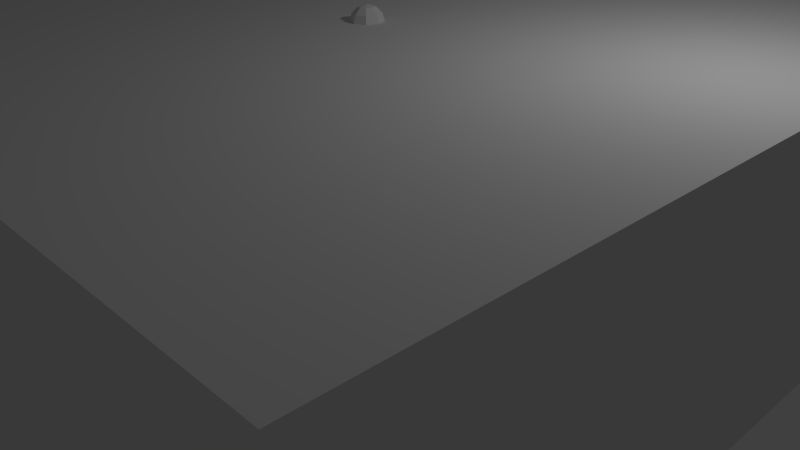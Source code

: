 # Source: Room.blend  (saved by Blender 2.76.0; exported with 4.5.12 LTS)
import bpy
from mathutils import Matrix  # noqa: F401  (used for matrix-valued properties, if any)

bpy.ops.wm.read_factory_settings(use_empty=True)
scene = bpy.context.scene
scene.name = 'Scene'

# ---- collections
col_collection_1 = bpy.data.collections.new('Collection 1'); scene.collection.children.link(col_collection_1)

# ---- world
world_world = bpy.data.worlds.new('World'); scene.world = world_world
world_world.color = (0.05088, 0.05088, 0.05088)
world_world.use_sun_shadow = False
world_world.sun_shadow_jitter_overblur = 0.0
world_world.cycles.sampling_method = 'MANUAL'
world_world.cycles.sample_map_resolution = 256

# ---- cameras
cam_camera = bpy.data.cameras.new('Camera')
cam_camera.clip_end = 100.0
cam_camera.lens = 35.0
cam_camera.sensor_width = 32.0
cam_camera.sensor_height = 18.0
cam_camera.ortho_scale = 7.314
cam_camera.dof.focus_distance = 0.0
cam_camera.dof.aperture_fstop = 128.0

# ---- lights
light_lamp = bpy.data.lights.new('Lamp', 'POINT')
light_lamp.transmission_factor = 0.0
light_lamp.cutoff_distance = 30.0
light_lamp.energy = 100.0
light_lamp.shadow_buffer_clip_start = 1.001
light_lamp.shadow_soft_size = 0.1
light_lamp.shadow_maximum_resolution = 0.006
light_lamp.use_absolute_resolution = True
light_lamp.cycles.use_multiple_importance_sampling = False

# ---- meshes
me_monkeymesh = bpy.data.meshes.new('MonkeyMesh')
me_monkeymesh.from_pydata([(0.1785, -0.5057, 0.1072), (-0.1785, -0.5057, 0.1072), (0.204, -0.4739, 0.07855), (-0.204, -0.4739, 0.07855), (0.2231, -0.4292, 0.06261), (-0.2231, -0.4292, 0.06261), (0.1434, -0.4452, 0.03074), (-0.1434, -0.4452, 0.03074), (0.1434, -0.4866, 0.05305), (-0.1434, -0.4866, 0.05305), (0.1434, -0.5121, 0.09449), (-0.1434, -0.5121, 0.09449), (0.1116, -0.5185, 0.1072), (-0.1116, -0.5185, 0.1072), (0.08288, -0.4962, 0.07855), (-0.08288, -0.4962, 0.07855), (0.06375, -0.4579, 0.06261), (-0.06375, -0.4579, 0.06261), (0.03188, -0.4611, 0.1391), (-0.03188, -0.4611, 0.1391), (0.05737, -0.4962, 0.1391), (-0.05737, -0.4962, 0.1391), (0.09881, -0.5185, 0.1391), (-0.09881, -0.5185, 0.1391), (0.1116, -0.5185, 0.1742), (-0.1116, -0.5185, 0.1742), (0.08288, -0.4962, 0.1997), (-0.08288, -0.4962, 0.1997), (0.06375, -0.4579, 0.2188), (-0.06375, -0.4579, 0.2188), (0.1434, -0.4452, 0.2507), (-0.1434, -0.4452, 0.2507), (0.1434, -0.4866, 0.2252), (-0.1434, -0.4866, 0.2252), (0.1434, -0.5121, 0.1869), (-0.1434, -0.5121, 0.1869), (0.1785, -0.5057, 0.1742), (-0.1785, -0.5057, 0.1742), (0.204, -0.4739, 0.1997), (-0.204, -0.4739, 0.1997), (0.2231, -0.4292, 0.2188), (-0.2231, -0.4292, 0.2188), (0.255, -0.4229, 0.1391), (-0.255, -0.4229, 0.1391), (0.2295, -0.4675, 0.1391), (-0.2295, -0.4675, 0.1391), (0.1913, -0.5025, 0.1391), (-0.1913, -0.5025, 0.1391), (0.1944, -0.5089, 0.1391), (-0.1944, -0.5089, 0.1391), (0.1817, -0.5121, 0.1774), (-0.1817, -0.5121, 0.1774), (0.1434, -0.5217, 0.1933), (-0.1434, -0.5217, 0.1933), (0.1084, -0.528, 0.1774), (-0.1084, -0.528, 0.1774), (0.09244, -0.528, 0.1391), (-0.09244, -0.528, 0.1391), (0.1084, -0.528, 0.1041), (-0.1084, -0.528, 0.1041), (0.1434, -0.5312, 0.1391), (-0.1434, -0.5312, 0.1391), (0.1434, -0.5217, 0.08811), (-0.1434, -0.5217, 0.08811), (0.1817, -0.5121, 0.1041), (-0.1817, -0.5121, 0.1041), (0.0, -0.4962, 0.2156), (0.0, -0.528, 0.1837), (0.0, -0.493, -0.237), (0.0, -0.5121, -0.09039), (0.0, -0.5185, -0.0362), (0.0, -0.4866, -0.2753), (0.0, -0.4388, 0.2061), (0.0, -0.426, 0.273), (0.0, 0.02977, 0.4069), (0.0, 0.1541, 0.2698), (0.0, 0.1445, 0.06899), (0.0, -0.04992, -0.1159), (0.08288, -0.4229, -0.0362), (-0.08288, -0.4229, -0.0362), (0.1275, -0.426, -0.1382), (-0.1275, -0.426, -0.1382), (0.1434, -0.426, -0.2434), (-0.1434, -0.426, -0.2434), (0.1498, -0.4101, -0.3231), (-0.1498, -0.4101, -0.3231), (0.1339, -0.4069, -0.3454), (-0.1339, -0.4069, -0.3454), (0.07331, -0.4197, -0.3549), (-0.07331, -0.4197, -0.3549), (0.0, -0.4292, -0.3613), (0.1785, -0.4101, -0.01707), (-0.1785, -0.4101, -0.01707), (0.2582, -0.4133, 0.02436), (-0.2582, -0.4133, 0.02436), (0.3379, -0.375, 0.1009), (-0.3379, -0.375, 0.1009), (0.3506, -0.4356, 0.2156), (-0.3506, -0.4356, 0.2156), (0.2901, -0.4484, 0.2379), (-0.2901, -0.4484, 0.2379), (0.2008, -0.4739, 0.2857), (-0.2008, -0.4739, 0.2857), (0.1307, -0.493, 0.3495), (-0.1307, -0.493, 0.3495), (0.06375, -0.5025, 0.3336), (-0.06375, -0.5025, 0.3336), (0.0255, -0.4994, 0.2411), (-0.0255, -0.4994, 0.2411), (0.06694, -0.5089, 0.2092), (-0.06694, -0.5089, 0.2092), (0.051, -0.5057, 0.1646), (-0.051, -0.5057, 0.1646), (0.08288, -0.4962, 0.07855), (-0.08288, -0.4962, 0.07855), (0.153, -0.4802, 0.04668), (-0.153, -0.4802, 0.04668), (0.2008, -0.4675, 0.0658), (-0.2008, -0.4675, 0.0658), (0.255, -0.4579, 0.1168), (-0.255, -0.4579, 0.1168), (0.2614, -0.4579, 0.1614), (-0.2614, -0.4579, 0.1614), (0.2454, -0.4643, 0.1933), (-0.2454, -0.4643, 0.1933), (0.1753, -0.4866, 0.2188), (-0.1753, -0.4866, 0.2188), (0.102, -0.5025, 0.2316), (-0.102, -0.5025, 0.2316), (0.0, -0.493, -0.2721), (0.04462, -0.493, -0.2529), (-0.04462, -0.493, -0.2529), (0.04781, -0.4834, -0.3008), (-0.04781, -0.4834, -0.3008), (0.0255, -0.477, -0.3199), (-0.0255, -0.477, -0.3199), (0.0, -0.4739, -0.3231), (0.0, -0.4994, -0.03939), (0.0, -0.4962, -0.01707), (0.04144, -0.4962, -0.02026), (-0.04144, -0.4962, -0.02026), (0.051, -0.4994, -0.05214), (-0.051, -0.4994, -0.05214), (0.03506, -0.4962, -0.07764), (-0.03506, -0.4962, -0.07764), (0.1626, -0.4675, 0.02118), (-0.1626, -0.4675, 0.02118), (0.2518, -0.4484, 0.06261), (-0.2518, -0.4484, 0.06261), (0.2964, -0.4388, 0.1232), (-0.2964, -0.4388, 0.1232), (0.3028, -0.4611, 0.1933), (-0.3028, -0.4611, 0.1933), (0.2805, -0.4898, 0.2092), (-0.2805, -0.4898, 0.2092), (0.1785, -0.5185, 0.2634), (-0.1785, -0.5185, 0.2634), (0.1275, -0.5344, 0.3017), (-0.1275, -0.5344, 0.3017), (0.08288, -0.5408, 0.2921), (-0.08288, -0.5408, 0.2921), (0.04144, -0.5376, 0.2156), (-0.04144, -0.5376, 0.2156), (0.051, -0.5249, -0.001135), (-0.051, -0.5249, -0.001135), (0.08606, -0.4834, -0.1414), (-0.08606, -0.4834, -0.1414), (0.102, -0.4739, -0.2466), (-0.102, -0.4739, -0.2466), (0.1084, -0.4643, -0.2944), (-0.1084, -0.4643, -0.2944), (0.09563, -0.4515, -0.3326), (-0.09563, -0.4515, -0.3326), (0.06694, -0.4515, -0.339), (-0.06694, -0.4515, -0.339), (0.0, -0.4547, -0.3454), (0.0, -0.4898, 0.05943), (0.0, -0.5057, 0.1264), (0.1339, -0.4962, 0.2347), (-0.1339, -0.4962, 0.2347), (0.06694, -0.4994, 0.09768), (-0.06694, -0.4994, 0.09768), (0.05419, -0.5025, 0.1264), (-0.05419, -0.5025, 0.1264), (0.04781, -0.493, -0.2402), (-0.04781, -0.493, -0.2402), (0.03188, -0.4994, -0.1414), (-0.03188, -0.4994, -0.1414), (0.0, -0.4994, -0.1414), (0.0, -0.4962, -0.09357), (0.03825, -0.5121, -0.07126), (-0.03825, -0.5121, -0.07126), (0.05419, -0.5185, -0.05214), (-0.05419, -0.5185, -0.05214), (0.04462, -0.5121, -0.01389), (-0.04462, -0.5121, -0.01389), (0.01594, -0.5121, -0.0107), (-0.01594, -0.5121, -0.0107), (0.0, -0.5312, -0.04257), (0.01913, -0.5249, -0.02026), (-0.01913, -0.5249, -0.02026), (0.03825, -0.5249, -0.02345), (-0.03825, -0.5249, -0.02345), (0.04462, -0.5312, -0.05214), (-0.04462, -0.5312, -0.05214), (0.03188, -0.5217, -0.0617), (-0.03188, -0.5217, -0.0617), (0.0, -0.5217, -0.07764), (0.1052, -0.4197, -0.0872), (-0.1052, -0.4197, -0.0872), (0.06694, -0.4834, -0.05851), (-0.06694, -0.4834, -0.05851), (0.07331, -0.4834, -0.0872), (-0.07331, -0.4834, -0.0872), (0.09563, -0.4197, -0.0617), (-0.09563, -0.4197, -0.0617), (0.0, -0.4739, -0.3167), (0.01913, -0.4739, -0.3135), (-0.01913, -0.4739, -0.3135), (0.03825, -0.4834, -0.2944), (-0.03825, -0.4834, -0.2944), (0.03825, -0.4898, -0.2625), (-0.03825, -0.4898, -0.2625), (0.0, -0.4611, -0.2784), (0.03825, -0.4643, -0.2657), (-0.03825, -0.4643, -0.2657), (0.03825, -0.4547, -0.2912), (-0.03825, -0.4547, -0.2912), (0.01913, -0.4515, -0.3071), (-0.01913, -0.4515, -0.3071), (0.0, -0.4515, -0.3103), (0.07013, -0.5121, 0.1296), (-0.07013, -0.5121, 0.1296), (0.0765, -0.5089, 0.1041), (-0.0765, -0.5089, 0.1041), (0.1371, -0.5025, 0.2156), (-0.1371, -0.5025, 0.2156), (0.1116, -0.5089, 0.2124), (-0.1116, -0.5089, 0.2124), (0.1721, -0.5089, 0.2029), (-0.1721, -0.5089, 0.2029), (0.2295, -0.477, 0.1837), (-0.2295, -0.477, 0.1837), (0.2391, -0.4739, 0.1582), (-0.2391, -0.4739, 0.1582), (0.2359, -0.4707, 0.12), (-0.2359, -0.4707, 0.12), (0.1944, -0.4866, 0.08174), (-0.1944, -0.4866, 0.08174), (0.153, -0.4962, 0.0658), (-0.153, -0.4962, 0.0658), (0.09244, -0.5121, 0.08493), (-0.09244, -0.5121, 0.08493), (0.07331, -0.5121, 0.1614), (-0.07331, -0.5121, 0.1614), (0.08606, -0.5121, 0.1933), (-0.08606, -0.5121, 0.1933), (0.09563, -0.5025, 0.1869), (-0.09563, -0.5025, 0.1869), (0.07969, -0.5025, 0.1614), (-0.07969, -0.5025, 0.1614), (0.09881, -0.5025, 0.0913), (-0.09881, -0.5025, 0.0913), (0.153, -0.4898, 0.07536), (-0.153, -0.4898, 0.07536), (0.1881, -0.4802, 0.08811), (-0.1881, -0.4802, 0.08811), (0.2231, -0.4675, 0.1264), (-0.2231, -0.4675, 0.1264), (0.2263, -0.4675, 0.1551), (-0.2263, -0.4675, 0.1551), (0.2168, -0.4707, 0.1774), (-0.2168, -0.4707, 0.1774), (0.1689, -0.4994, 0.1997), (-0.1689, -0.4994, 0.1997), (0.1147, -0.5057, 0.2029), (-0.1147, -0.5057, 0.2029), (0.1371, -0.4994, 0.2061), (-0.1371, -0.4994, 0.2061), (0.08288, -0.4994, 0.1104), (-0.08288, -0.4994, 0.1104), (0.07969, -0.4994, 0.1327), (-0.07969, -0.4994, 0.1327), (0.04462, -0.442, 0.2284), (-0.04462, -0.442, 0.2284), (0.07969, -0.4452, 0.3112), (-0.07969, -0.4452, 0.3112), (0.1371, -0.4356, 0.3208), (-0.1371, -0.4356, 0.3208), (0.1976, -0.4197, 0.2666), (-0.1976, -0.4197, 0.2666), (0.2773, -0.3942, 0.2252), (-0.2773, -0.3942, 0.2252), (0.3251, -0.3814, 0.2061), (-0.3251, -0.3814, 0.2061), (0.3156, -0.3464, 0.1072), (-0.3156, -0.3464, 0.1072), (0.2454, -0.3623, 0.0403), (-0.2454, -0.3623, 0.0403), (0.1785, -0.3846, 0.002052), (-0.1785, -0.3846, 0.002052), (0.0, -0.3113, 0.4069), (0.0, -0.1615, 0.4419), (0.0, 0.08077, -0.03939), (0.0, -0.2699, -0.1478), (0.0, -0.3814, -0.3581), (0.0, -0.3336, -0.288), (0.0, -0.324, -0.1924), (0.0, -0.3081, -0.1573), (0.3474, -0.2157, 0.1359), (-0.3474, -0.2157, 0.1359), (0.3506, -0.1742, 0.171), (-0.3506, -0.1742, 0.171), (0.3156, -0.01486, 0.1487), (-0.3156, -0.01486, 0.1487), (0.1881, 0.09352, 0.2188), (-0.1881, 0.09352, 0.2188), (0.2996, -0.222, 0.02118), (-0.2996, -0.222, 0.02118), (0.2423, -0.1264, -0.0107), (-0.2423, -0.1264, -0.0107), (0.2614, -0.01804, 0.03711), (-0.2614, -0.01804, 0.03711), (0.1371, 0.07758, 0.06261), (-0.1371, 0.07758, 0.06261), (0.09563, -0.3591, -0.1031), (-0.09563, -0.3591, -0.1031), (0.07331, -0.2985, -0.1286), (-0.07331, -0.2985, -0.1286), (0.1179, -0.3495, -0.2498), (-0.1179, -0.3495, -0.2498), (0.102, -0.3527, -0.1637), (-0.102, -0.3527, -0.1637), (0.1339, -0.3559, -0.3326), (-0.1339, -0.3559, -0.3326), (0.05737, -0.3432, -0.2689), (-0.05737, -0.3432, -0.2689), (0.051, -0.34, -0.1796), (-0.051, -0.34, -0.1796), (0.06694, -0.3719, -0.3454), (-0.06694, -0.3719, -0.3454), (0.08925, -0.3687, -0.07445), (-0.08925, -0.3687, -0.07445), (0.08606, -0.3846, -0.05214), (-0.08606, -0.3846, -0.05214), (0.08288, -0.3974, -0.02982), (-0.08288, -0.3974, -0.02982), (0.08606, -0.2603, -0.1191), (-0.08606, -0.2603, -0.1191), (0.1211, -0.08498, -0.0872), (-0.1211, -0.08498, -0.0872), (0.1403, 0.02658, -0.02026), (-0.1403, 0.02658, -0.02026), (0.1849, -0.03717, 0.3941), (-0.1849, -0.03717, 0.3941), (0.1849, -0.1647, 0.4196), (-0.1849, -0.1647, 0.4196), (0.1849, -0.289, 0.3877), (-0.1849, -0.289, 0.3877), (0.1881, -0.3687, 0.2539), (-0.1881, -0.3687, 0.2539), (0.2964, -0.3304, 0.2061), (-0.2964, -0.3304, 0.2061), (0.2582, -0.3081, 0.2252), (-0.2582, -0.3081, 0.2252), (0.2614, -0.2157, 0.3272), (-0.2614, -0.2157, 0.3272), (0.3251, -0.2444, 0.2698), (-0.3251, -0.2444, 0.2698), (0.3251, -0.1455, 0.2921), (-0.3251, -0.1455, 0.2921), (0.2614, -0.1137, 0.3463), (-0.2614, -0.1137, 0.3463), (0.2614, -0.01167, 0.3176), (-0.2614, -0.01167, 0.3176), (0.3251, -0.04673, 0.2602), (-0.3251, -0.04673, 0.2602), (0.2518, 0.04571, 0.1742), (-0.2518, 0.04571, 0.1742), (0.1976, 0.02977, 0.04986), (-0.1976, 0.02977, 0.04986), (0.3347, -0.1105, 0.1742), (-0.3347, -0.1105, 0.1742), (0.1658, -0.2539, -0.02982), (-0.1658, -0.2539, -0.02982), (0.1753, -0.1073, -0.03939), (-0.1753, -0.1073, -0.03939), (0.3634, -0.09773, 0.2061), (-0.3634, -0.09773, 0.2061), (0.3156, -0.1424, -0.01707), (-0.3156, -0.1424, -0.01707), (0.4239, -0.05948, -0.001135), (-0.4239, -0.05948, -0.001135), (0.5228, -0.01804, 0.06261), (-0.5228, -0.01804, 0.06261), (0.5514, -0.02123, 0.171), (-0.5514, -0.02123, 0.171), (0.5036, -0.02123, 0.2475), (-0.5036, -0.02123, 0.2475), (0.4176, -0.06586, 0.2347), (-0.4176, -0.06586, 0.2347), (0.4144, -0.07542, 0.2092), (-0.4144, -0.07542, 0.2092), (0.4845, -0.03398, 0.2188), (-0.4845, -0.03398, 0.2188), (0.5164, -0.02761, 0.1582), (-0.5164, -0.02761, 0.1582), (0.4941, -0.02761, 0.07218), (-0.4941, -0.02761, 0.07218), (0.4208, -0.06904, 0.02436), (-0.4208, -0.06904, 0.02436), (0.3379, -0.1392, 0.01161), (-0.3379, -0.1392, 0.01161), (0.3761, -0.1041, 0.1869), (-0.3761, -0.1041, 0.1869), (0.3857, -0.07542, 0.1646), (-0.3857, -0.07542, 0.1646), (0.3602, -0.1073, 0.03074), (-0.3602, -0.1073, 0.03074), (0.4239, -0.04354, 0.0403), (-0.4239, -0.04354, 0.0403), (0.4845, -0.01167, 0.07855), (-0.4845, -0.01167, 0.07855), (0.5036, -0.01167, 0.1423), (-0.5036, -0.01167, 0.1423), (0.4781, -0.01486, 0.1869), (-0.4781, -0.01486, 0.1869), (0.4176, -0.04673, 0.1806), (-0.4176, -0.04673, 0.1806), (0.3443, -0.1073, 0.1582), (-0.3443, -0.1073, 0.1582), (0.3411, -0.08179, 0.1104), (-0.3411, -0.08179, 0.1104), (0.3092, -0.08179, 0.07855), (-0.3092, -0.08179, 0.07855), (0.3347, -0.08179, 0.07536), (-0.3347, -0.08179, 0.07536), (0.3443, -0.08179, 0.04668), (-0.3443, -0.08179, 0.04668), (0.3315, -0.08179, 0.03393), (-0.3315, -0.08179, 0.03393), (0.2964, -0.1647, 0.0403), (-0.2964, -0.1647, 0.0403), (0.2933, -0.1232, 0.03074), (-0.2933, -0.1232, 0.03074), (0.2933, -0.1169, 0.05624), (-0.2933, -0.1169, 0.05624), (0.3251, -0.1073, 0.1232), (-0.3251, -0.1073, 0.1232), (0.3634, -0.08498, 0.1391), (-0.3634, -0.08498, 0.1391), (0.3634, -0.06267, 0.1359), (-0.3634, -0.06267, 0.1359), (0.3315, -0.06267, 0.03393), (-0.3315, -0.06267, 0.03393), (0.3474, -0.06267, 0.04668), (-0.3474, -0.06267, 0.04668), (0.3379, -0.06267, 0.07218), (-0.3379, -0.06267, 0.07218), (0.3124, -0.06267, 0.07855), (-0.3124, -0.06267, 0.07855), (0.3443, -0.06267, 0.1104), (-0.3443, -0.06267, 0.1104), (0.4239, -0.02442, 0.1742), (-0.4239, -0.02442, 0.1742), (0.4845, 0.004269, 0.1806), (-0.4845, 0.004269, 0.1806), (0.5132, 0.007456, 0.1391), (-0.5132, 0.007456, 0.1391), (0.4941, 0.004269, 0.07536), (-0.4941, 0.004269, 0.07536), (0.4271, -0.02123, 0.0403), (-0.4271, -0.02123, 0.0403), (0.3602, -0.08498, 0.03393), (-0.3602, -0.08498, 0.03393), (0.3889, -0.05311, 0.1582), (-0.3889, -0.05311, 0.1582), (0.3634, -0.05948, 0.08493), (-0.3634, -0.05948, 0.08493), (0.3825, -0.05629, 0.0658), (-0.3825, -0.05629, 0.0658), (0.408, -0.04354, 0.0913), (-0.408, -0.04354, 0.0913), (0.3921, -0.04992, 0.1104), (-0.3921, -0.04992, 0.1104), (0.4144, -0.04036, 0.1359), (-0.4144, -0.04036, 0.1359), (0.4303, -0.03717, 0.1168), (-0.4303, -0.03717, 0.1168), (0.4526, -0.03398, 0.1264), (-0.4526, -0.03398, 0.1264), (0.4431, -0.03398, 0.1519), (-0.4431, -0.03398, 0.1519), (0.4176, 0.004269, 0.2188), (-0.4176, 0.004269, 0.2188), (0.51, 0.02977, 0.2316), (-0.51, 0.02977, 0.2316), (0.5578, 0.01064, 0.1614), (-0.5578, 0.01064, 0.1614), (0.5355, 0.02339, 0.06261), (-0.5355, 0.02339, 0.06261), (0.4239, 0.007456, 0.00524), (-0.4239, 0.007456, 0.00524), (0.3219, -0.05948, -0.0107), (-0.3219, -0.05948, -0.0107), (0.3506, -0.03717, 0.1965), (-0.3506, -0.03717, 0.1965)], [], [(46, 0, 2, 44), (3, 1, 47, 45), (44, 2, 4, 42), (5, 3, 45, 43), (2, 8, 6, 4), (7, 9, 3, 5), (0, 10, 8, 2), (9, 11, 1, 3), (10, 12, 14, 8), (15, 13, 11, 9), (8, 14, 16, 6), (17, 15, 9, 7), (14, 20, 18, 16), (19, 21, 15, 17), (12, 22, 20, 14), (21, 23, 13, 15), (22, 24, 26, 20), (27, 25, 23, 21), (20, 26, 28, 18), (29, 27, 21, 19), (26, 32, 30, 28), (31, 33, 27, 29), (24, 34, 32, 26), (33, 35, 25, 27), (34, 36, 38, 32), (39, 37, 35, 33), (32, 38, 40, 30), (41, 39, 33, 31), (38, 44, 42, 40), (43, 45, 39, 41), (36, 46, 44, 38), (45, 47, 37, 39), (46, 36, 50, 48), (51, 37, 47, 49), (36, 34, 52, 50), (53, 35, 37, 51), (34, 24, 54, 52), (55, 25, 35, 53), (24, 22, 56, 54), (57, 23, 25, 55), (22, 12, 58, 56), (59, 13, 23, 57), (12, 10, 62, 58), (63, 11, 13, 59), (10, 0, 64, 62), (65, 1, 11, 63), (0, 46, 48, 64), (49, 47, 1, 65), (60, 64, 48), (49, 65, 61), (62, 64, 60), (61, 65, 63), (60, 58, 62), (63, 59, 61), (60, 56, 58), (59, 57, 61), (60, 54, 56), (57, 55, 61), (60, 52, 54), (55, 53, 61), (60, 50, 52), (53, 51, 61), (60, 48, 50), (51, 49, 61), (88, 173, 175, 90), (175, 174, 89, 90), (86, 171, 173, 88), (174, 172, 87, 89), (84, 169, 171, 86), (172, 170, 85, 87), (82, 167, 169, 84), (170, 168, 83, 85), (80, 165, 167, 82), (168, 166, 81, 83), (78, 91, 145, 163), (146, 92, 79, 164), (91, 93, 147, 145), (148, 94, 92, 146), (93, 95, 149, 147), (150, 96, 94, 148), (95, 97, 151, 149), (152, 98, 96, 150), (97, 99, 153, 151), (154, 100, 98, 152), (99, 101, 155, 153), (156, 102, 100, 154), (101, 103, 157, 155), (158, 104, 102, 156), (103, 105, 159, 157), (160, 106, 104, 158), (105, 107, 161, 159), (162, 108, 106, 160), (107, 66, 67, 161), (67, 66, 108, 162), (109, 127, 159, 161), (160, 128, 110, 162), (127, 178, 157, 159), (158, 179, 128, 160), (125, 155, 157, 178), (158, 156, 126, 179), (123, 153, 155, 125), (156, 154, 124, 126), (121, 151, 153, 123), (154, 152, 122, 124), (119, 149, 151, 121), (152, 150, 120, 122), (117, 147, 149, 119), (150, 148, 118, 120), (115, 145, 147, 117), (148, 146, 116, 118), (113, 163, 145, 115), (146, 164, 114, 116), (113, 180, 176, 163), (176, 181, 114, 164), (109, 161, 67, 111), (67, 162, 110, 112), (111, 67, 177, 182), (177, 67, 112, 183), (176, 180, 182, 177), (183, 181, 176, 177), (134, 136, 175, 173), (175, 136, 135, 174), (132, 134, 173, 171), (174, 135, 133, 172), (130, 132, 171, 169), (172, 133, 131, 170), (165, 186, 184, 167), (185, 187, 166, 168), (130, 169, 167, 184), (168, 170, 131, 185), (143, 189, 188, 186), (188, 189, 144, 187), (184, 186, 188, 68), (188, 187, 185, 68), (129, 130, 184, 68), (185, 131, 129, 68), (141, 192, 190, 143), (191, 193, 142, 144), (139, 194, 192, 141), (193, 195, 140, 142), (138, 196, 194, 139), (195, 197, 138, 140), (137, 70, 196, 138), (197, 70, 137, 138), (189, 143, 190, 69), (191, 144, 189, 69), (69, 190, 205, 207), (206, 191, 69, 207), (70, 198, 199, 196), (200, 198, 70, 197), (196, 199, 201, 194), (202, 200, 197, 195), (194, 201, 203, 192), (204, 202, 195, 193), (192, 203, 205, 190), (206, 204, 193, 191), (198, 203, 201, 199), (202, 204, 198, 200), (198, 207, 205, 203), (206, 207, 198, 204), (138, 139, 163, 176), (164, 140, 138, 176), (139, 141, 210, 163), (211, 142, 140, 164), (141, 143, 212, 210), (213, 144, 142, 211), (143, 186, 165, 212), (166, 187, 144, 213), (80, 208, 212, 165), (213, 209, 81, 166), (208, 214, 210, 212), (211, 215, 209, 213), (78, 163, 210, 214), (211, 164, 79, 215), (130, 129, 71, 221), (71, 129, 131, 222), (132, 130, 221, 219), (222, 131, 133, 220), (134, 132, 219, 217), (220, 133, 135, 218), (136, 134, 217, 216), (218, 135, 136, 216), (216, 217, 228, 230), (229, 218, 216, 230), (217, 219, 226, 228), (227, 220, 218, 229), (219, 221, 224, 226), (225, 222, 220, 227), (221, 71, 223, 224), (223, 71, 222, 225), (223, 230, 228, 224), (229, 230, 223, 225), (224, 228, 226), (227, 229, 225), (182, 180, 233, 231), (234, 181, 183, 232), (111, 182, 231, 253), (232, 183, 112, 254), (109, 111, 253, 255), (254, 112, 110, 256), (180, 113, 251, 233), (252, 114, 181, 234), (113, 115, 249, 251), (250, 116, 114, 252), (115, 117, 247, 249), (248, 118, 116, 250), (117, 119, 245, 247), (246, 120, 118, 248), (119, 121, 243, 245), (244, 122, 120, 246), (121, 123, 241, 243), (242, 124, 122, 244), (123, 125, 239, 241), (240, 126, 124, 242), (125, 178, 235, 239), (236, 179, 126, 240), (178, 127, 237, 235), (238, 128, 179, 236), (127, 109, 255, 237), (256, 110, 128, 238), (237, 255, 257, 275), (258, 256, 238, 276), (235, 237, 275, 277), (276, 238, 236, 278), (239, 235, 277, 273), (278, 236, 240, 274), (241, 239, 273, 271), (274, 240, 242, 272), (243, 241, 271, 269), (272, 242, 244, 270), (245, 243, 269, 267), (270, 244, 246, 268), (247, 245, 267, 265), (268, 246, 248, 266), (249, 247, 265, 263), (266, 248, 250, 264), (251, 249, 263, 261), (264, 250, 252, 262), (233, 251, 261, 279), (262, 252, 234, 280), (255, 253, 259, 257), (260, 254, 256, 258), (253, 231, 281, 259), (282, 232, 254, 260), (231, 233, 279, 281), (280, 234, 232, 282), (66, 107, 283, 72), (284, 108, 66, 72), (107, 105, 285, 283), (286, 106, 108, 284), (105, 103, 287, 285), (288, 104, 106, 286), (103, 101, 289, 287), (290, 102, 104, 288), (101, 99, 291, 289), (292, 100, 102, 290), (99, 97, 293, 291), (294, 98, 100, 292), (97, 95, 295, 293), (296, 96, 98, 294), (95, 93, 297, 295), (298, 94, 96, 296), (93, 91, 299, 297), (300, 92, 94, 298), (307, 308, 327, 337), (328, 308, 307, 338), (306, 307, 337, 335), (338, 307, 306, 336), (305, 306, 335, 339), (336, 306, 305, 340), (88, 90, 305, 339), (305, 90, 89, 340), (86, 88, 339, 333), (340, 89, 87, 334), (84, 86, 333, 329), (334, 87, 85, 330), (82, 84, 329, 331), (330, 85, 83, 332), (329, 335, 337, 331), (338, 336, 330, 332), (329, 333, 339, 335), (340, 334, 330, 336), (325, 331, 337, 327), (338, 332, 326, 328), (80, 82, 331, 325), (332, 83, 81, 326), (208, 341, 343, 214), (344, 342, 209, 215), (80, 325, 341, 208), (342, 326, 81, 209), (78, 214, 343, 345), (344, 215, 79, 346), (78, 345, 299, 91), (300, 346, 79, 92), (76, 323, 351, 303), (352, 324, 76, 303), (303, 351, 349, 77), (350, 352, 303, 77), (77, 349, 347, 304), (348, 350, 77, 304), (304, 347, 327, 308), (328, 348, 304, 308), (325, 327, 347, 341), (348, 328, 326, 342), (295, 297, 317, 309), (318, 298, 296, 310), (75, 315, 323, 76), (324, 316, 75, 76), (301, 357, 355, 302), (356, 358, 301, 302), (302, 355, 353, 74), (354, 356, 302, 74), (74, 353, 315, 75), (316, 354, 74, 75), (291, 293, 361, 363), (362, 294, 292, 364), (363, 361, 367, 365), (368, 362, 364, 366), (365, 367, 369, 371), (370, 368, 366, 372), (371, 369, 375, 373), (376, 370, 372, 374), (313, 377, 373, 375), (374, 378, 314, 376), (315, 353, 373, 377), (374, 354, 316, 378), (353, 355, 371, 373), (372, 356, 354, 374), (355, 357, 365, 371), (366, 358, 356, 372), (357, 359, 363, 365), (364, 360, 358, 366), (289, 291, 363, 359), (364, 292, 290, 360), (73, 359, 357, 301), (358, 360, 73, 301), (283, 285, 287, 289), (288, 286, 284, 290), (283, 289, 359, 73), (360, 290, 284, 73), (72, 283, 73), (73, 284, 72), (293, 295, 309, 361), (310, 296, 294, 362), (309, 311, 367, 361), (368, 312, 310, 362), (311, 381, 369, 367), (370, 382, 312, 368), (313, 375, 369, 381), (370, 376, 314, 382), (347, 349, 385, 383), (386, 350, 348, 384), (317, 383, 385, 319), (386, 384, 318, 320), (297, 299, 383, 317), (384, 300, 298, 318), (299, 343, 341, 383), (342, 344, 300, 384), (341, 347, 383), (384, 348, 342), (299, 345, 343), (344, 346, 300), (313, 321, 379, 377), (380, 322, 314, 378), (315, 377, 379, 323), (380, 378, 316, 324), (319, 385, 379, 321), (380, 386, 320, 322), (349, 351, 379, 385), (380, 352, 350, 386), (323, 379, 351), (352, 380, 324), (399, 387, 413, 401), (414, 388, 400, 402), (399, 401, 403, 397), (404, 402, 400, 398), (397, 403, 405, 395), (406, 404, 398, 396), (395, 405, 407, 393), (408, 406, 396, 394), (393, 407, 409, 391), (410, 408, 394, 392), (391, 409, 411, 389), (412, 410, 392, 390), (409, 419, 417, 411), (418, 420, 410, 412), (407, 421, 419, 409), (420, 422, 408, 410), (405, 423, 421, 407), (422, 424, 406, 408), (403, 425, 423, 405), (424, 426, 404, 406), (401, 427, 425, 403), (426, 428, 402, 404), (401, 413, 415, 427), (416, 414, 402, 428), (317, 319, 443, 441), (444, 320, 318, 442), (319, 389, 411, 443), (412, 390, 320, 444), (309, 317, 441, 311), (442, 318, 310, 312), (381, 429, 413, 387), (414, 430, 382, 388), (411, 417, 439, 443), (440, 418, 412, 444), (437, 445, 443, 439), (444, 446, 438, 440), (433, 445, 437, 435), (438, 446, 434, 436), (431, 447, 445, 433), (446, 448, 432, 434), (429, 447, 431, 449), (432, 448, 430, 450), (413, 429, 449, 415), (450, 430, 414, 416), (311, 447, 429, 381), (430, 448, 312, 382), (311, 441, 445, 447), (446, 442, 312, 448), (441, 443, 445), (446, 444, 442), (415, 449, 451, 475), (452, 450, 416, 476), (449, 431, 461, 451), (462, 432, 450, 452), (431, 433, 459, 461), (460, 434, 432, 462), (433, 435, 457, 459), (458, 436, 434, 460), (435, 437, 455, 457), (456, 438, 436, 458), (437, 439, 453, 455), (454, 440, 438, 456), (439, 417, 473, 453), (474, 418, 440, 454), (427, 415, 475, 463), (476, 416, 428, 464), (425, 427, 463, 465), (464, 428, 426, 466), (423, 425, 465, 467), (466, 426, 424, 468), (421, 423, 467, 469), (468, 424, 422, 470), (419, 421, 469, 471), (470, 422, 420, 472), (417, 419, 471, 473), (472, 420, 418, 474), (457, 455, 479, 477), (480, 456, 458, 478), (477, 479, 481, 483), (482, 480, 478, 484), (483, 481, 487, 485), (488, 482, 484, 486), (485, 487, 489, 491), (490, 488, 486, 492), (463, 475, 485, 491), (486, 476, 464, 492), (451, 483, 485, 475), (486, 484, 452, 476), (451, 461, 477, 483), (478, 462, 452, 484), (457, 477, 461, 459), (462, 478, 458, 460), (453, 473, 479, 455), (480, 474, 454, 456), (471, 481, 479, 473), (480, 482, 472, 474), (469, 487, 481, 471), (482, 488, 470, 472), (467, 489, 487, 469), (488, 490, 468, 470), (465, 491, 489, 467), (490, 492, 466, 468), (463, 491, 465), (466, 492, 464), (391, 389, 503, 501), (504, 390, 392, 502), (393, 391, 501, 499), (502, 392, 394, 500), (395, 393, 499, 497), (500, 394, 396, 498), (397, 395, 497, 495), (498, 396, 398, 496), (399, 397, 495, 493), (496, 398, 400, 494), (387, 399, 493, 505), (494, 400, 388, 506), (493, 501, 503, 505), (504, 502, 494, 506), (493, 495, 499, 501), (500, 496, 494, 502), (495, 497, 499), (500, 498, 496), (313, 381, 387, 505), (388, 382, 314, 506), (313, 505, 503, 321), (504, 506, 314, 322), (319, 321, 503, 389), (504, 322, 320, 390)])
me_monkeymesh.use_remesh_preserve_volume = False
me_monkeymesh.use_remesh_preserve_attributes = False
me_monkeymesh.use_mirror_vertex_groups = False
me_monkeymesh.update()
me_tablemesh = bpy.data.meshes.new('TableMesh')
me_tablemesh.from_pydata([(-1.06, -1.06, 0.478), (-1.06, -1.06, 0.6493), (-1.06, 1.06, 0.478), (-1.06, 1.06, 0.6493), (1.06, -1.06, 0.478), (1.06, -1.06, 0.6493), (1.06, 1.06, 0.478), (1.06, 1.06, 0.6493), (-0.9144, -0.9572, -0.5558), (-0.9144, -0.9572, 0.4863), (-0.9144, -0.8207, -0.5558), (-0.9144, -0.8207, 0.4863), (-0.778, -0.9572, -0.5558), (-0.778, -0.9572, 0.4863), (-0.778, -0.8207, -0.5558), (-0.778, -0.8207, 0.4863), (0.8542, -0.9572, -0.5558), (0.8542, -0.9572, 0.4863), (0.8542, -0.8207, -0.5558), (0.8542, -0.8207, 0.4863), (0.9907, -0.9572, -0.5558), (0.9907, -0.9572, 0.4863), (0.9907, -0.8207, -0.5558), (0.9907, -0.8207, 0.4863), (-0.9144, 0.8296, -0.5558), (-0.9144, 0.8296, 0.4863), (-0.9144, 0.9661, -0.5558), (-0.9144, 0.9661, 0.4863), (-0.778, 0.8296, -0.5558), (-0.778, 0.8296, 0.4863), (-0.778, 0.9661, -0.5558), (-0.778, 0.9661, 0.4863), (0.8542, 0.8296, -0.5558), (0.8542, 0.8296, 0.4863), (0.8542, 0.9661, -0.5558), (0.8542, 0.9661, 0.4863), (0.9907, 0.8296, -0.5558), (0.9907, 0.8296, 0.4863), (0.9907, 0.9661, -0.5558), (0.9907, 0.9661, 0.4863)], [], [(1, 3, 2, 0), (3, 7, 6, 2), (7, 5, 4, 6), (5, 1, 0, 4), (0, 2, 6, 4), (5, 7, 3, 1), (9, 11, 10, 8), (11, 15, 14, 10), (15, 13, 12, 14), (13, 9, 8, 12), (8, 10, 14, 12), (13, 15, 11, 9), (17, 19, 18, 16), (19, 23, 22, 18), (23, 21, 20, 22), (21, 17, 16, 20), (16, 18, 22, 20), (21, 23, 19, 17), (25, 27, 26, 24), (27, 31, 30, 26), (31, 29, 28, 30), (29, 25, 24, 28), (24, 26, 30, 28), (29, 31, 27, 25), (33, 35, 34, 32), (35, 39, 38, 34), (39, 37, 36, 38), (37, 33, 32, 36), (32, 34, 38, 36), (37, 39, 35, 33)])
me_tablemesh.use_remesh_preserve_volume = False
me_tablemesh.use_remesh_preserve_attributes = False
me_tablemesh.use_mirror_vertex_groups = False
me_tablemesh.update()
me_sofamesh = bpy.data.meshes.new('SofaMesh')
me_sofamesh.from_pydata([(0.1232, -1.821, -0.6948), (0.1232, -1.821, 0.4905), (0.1232, 1.825, -0.6948), (0.1232, 1.825, 0.4905), (1.722, -1.821, -0.6948), (1.722, -1.821, 0.4905), (1.722, 1.825, -0.6948), (1.722, 1.825, 0.4905), (0.1232, -1.457, 0.4905), (0.1232, -1.457, -0.6948), (1.722, -1.457, 0.4905), (1.722, -1.457, -0.6948), (0.1232, 1.497, 0.4905), (1.722, 1.497, -0.6948), (0.1232, 1.497, -0.6948), (1.722, 1.497, 0.4905), (0.4335, 1.825, 0.4905), (0.4335, 1.825, -0.6948), (0.4335, -1.821, 0.4905), (0.4335, -1.821, -0.6948), (0.4335, -1.457, 0.4905), (0.4335, -1.457, -0.6948), (0.4335, 1.497, 0.4905), (0.4335, 1.497, -0.6948), (0.1232, -1.821, -0.289), (0.1232, 1.825, -0.289), (1.722, 1.825, -0.289), (1.722, -1.821, -0.289), (1.722, -1.457, -0.289), (0.1232, -1.457, -0.289), (1.722, 1.497, -0.289), (0.1232, 1.497, -0.289), (0.4335, -1.821, -0.289), (0.4335, 1.825, -0.289), (1.722, 1.497, -0.2919), (1.722, -1.457, -0.2919), (0.4335, -1.457, -0.2919), (0.4335, 1.497, -0.2919), (0.2938, -1.528, -0.6944), (0.2938, -1.528, -0.7813), (1.523, -1.528, -0.7813), (1.523, -1.528, -0.6944), (1.546, -1.53, -0.7813), (1.546, -1.53, -0.6944), (1.569, -1.537, -0.7813), (1.569, -1.537, -0.6944), (1.589, -1.548, -0.7813), (1.589, -1.548, -0.6944), (1.607, -1.563, -0.7813), (1.607, -1.563, -0.6944), (1.622, -1.581, -0.7813), (1.622, -1.581, -0.6944), (1.633, -1.601, -0.7813), (1.633, -1.601, -0.6944), (1.64, -1.623, -0.7813), (1.64, -1.623, -0.6944), (1.642, -1.647, -0.7813), (1.642, -1.647, -0.6944), (1.64, -1.67, -0.7813), (1.64, -1.67, -0.6944), (1.633, -1.692, -0.7813), (1.633, -1.692, -0.6944), (1.622, -1.713, -0.7813), (1.622, -1.713, -0.6944), (1.607, -1.731, -0.7813), (1.607, -1.731, -0.6944), (1.589, -1.746, -0.7813), (1.589, -1.746, -0.6944), (1.569, -1.757, -0.7813), (1.569, -1.757, -0.6944), (1.546, -1.764, -0.7813), (1.546, -1.764, -0.6944), (1.523, -1.766, -0.7813), (1.523, -1.766, -0.6944), (1.5, -1.764, -0.7813), (1.5, -1.764, -0.6944), (1.478, -1.757, -0.7813), (1.478, -1.757, -0.6944), (1.457, -1.746, -0.7813), (1.457, -1.746, -0.6944), (1.439, -1.731, -0.7813), (1.439, -1.731, -0.6944), (1.424, -1.713, -0.7813), (1.424, -1.713, -0.6944), (1.413, -1.692, -0.7813), (1.413, -1.692, -0.6944), (1.406, -1.67, -0.7813), (1.406, -1.67, -0.6944), (1.404, -1.647, -0.7813), (1.404, -1.647, -0.6944), (1.406, -1.623, -0.7813), (1.406, -1.623, -0.6944), (1.413, -1.601, -0.7813), (1.413, -1.601, -0.6944), (1.424, -1.581, -0.7813), (1.424, -1.581, -0.6944), (1.439, -1.563, -0.7813), (1.439, -1.563, -0.6944), (1.457, -1.548, -0.7813), (1.457, -1.548, -0.6944), (1.478, -1.537, -0.7813), (1.478, -1.537, -0.6944), (1.5, -1.53, -0.7813), (1.5, -1.53, -0.6944), (0.317, -1.53, -0.7813), (0.317, -1.53, -0.6944), (0.3394, -1.537, -0.7813), (0.3394, -1.537, -0.6944), (0.3599, -1.548, -0.7813), (0.3599, -1.548, -0.6944), (0.378, -1.563, -0.7813), (0.378, -1.563, -0.6944), (0.3928, -1.581, -0.7813), (0.3928, -1.581, -0.6944), (0.4038, -1.601, -0.7813), (0.4038, -1.601, -0.6944), (0.4106, -1.623, -0.7813), (0.4106, -1.623, -0.6944), (0.4129, -1.647, -0.7813), (0.4129, -1.647, -0.6944), (0.4106, -1.67, -0.7813), (0.4106, -1.67, -0.6944), (0.4038, -1.692, -0.7813), (0.4038, -1.692, -0.6944), (0.3928, -1.713, -0.7813), (0.3928, -1.713, -0.6944), (0.378, -1.731, -0.7813), (0.378, -1.731, -0.6944), (0.3599, -1.746, -0.7813), (0.3599, -1.746, -0.6944), (0.3394, -1.757, -0.7813), (0.3394, -1.757, -0.6944), (0.317, -1.764, -0.7813), (0.317, -1.764, -0.6944), (0.2938, -1.766, -0.7813), (0.2938, -1.766, -0.6944), (0.2705, -1.764, -0.7813), (0.2705, -1.764, -0.6944), (0.2482, -1.757, -0.7813), (0.2482, -1.757, -0.6944), (0.2276, -1.746, -0.7813), (0.2276, -1.746, -0.6944), (0.2096, -1.731, -0.7813), (0.2096, -1.731, -0.6944), (0.1948, -1.713, -0.7813), (0.1948, -1.713, -0.6944), (0.1837, -1.692, -0.7813), (0.1837, -1.692, -0.6944), (0.177, -1.67, -0.7813), (0.177, -1.67, -0.6944), (0.1747, -1.647, -0.7813), (0.1747, -1.647, -0.6944), (0.177, -1.623, -0.7813), (0.177, -1.623, -0.6944), (0.1837, -1.601, -0.7813), (0.1837, -1.601, -0.6944), (0.1948, -1.581, -0.7813), (0.1948, -1.581, -0.6944), (0.2096, -1.563, -0.7813), (0.2096, -1.563, -0.6944), (0.2276, -1.548, -0.7813), (0.2276, -1.548, -0.6944), (0.2482, -1.537, -0.7813), (0.2482, -1.537, -0.6944), (0.2705, -1.53, -0.7813), (0.2705, -1.53, -0.6944), (0.2938, 1.769, -0.6944), (0.2938, 1.769, -0.7813), (1.523, 1.769, -0.7813), (1.523, 1.769, -0.6944), (1.546, 1.767, -0.7813), (1.546, 1.767, -0.6944), (1.569, 1.76, -0.7813), (1.569, 1.76, -0.6944), (1.589, 1.749, -0.7813), (1.589, 1.749, -0.6944), (1.607, 1.734, -0.7813), (1.607, 1.734, -0.6944), (1.622, 1.716, -0.7813), (1.622, 1.716, -0.6944), (1.633, 1.696, -0.7813), (1.633, 1.696, -0.6944), (1.64, 1.673, -0.7813), (1.64, 1.673, -0.6944), (1.642, 1.65, -0.7813), (1.642, 1.65, -0.6944), (1.64, 1.627, -0.7813), (1.64, 1.627, -0.6944), (1.633, 1.605, -0.7813), (1.633, 1.605, -0.6944), (1.622, 1.584, -0.7813), (1.622, 1.584, -0.6944), (1.607, 1.566, -0.7813), (1.607, 1.566, -0.6944), (1.589, 1.551, -0.7813), (1.589, 1.551, -0.6944), (1.569, 1.54, -0.7813), (1.569, 1.54, -0.6944), (1.546, 1.533, -0.7813), (1.546, 1.533, -0.6944), (1.523, 1.531, -0.7813), (1.523, 1.531, -0.6944), (1.5, 1.533, -0.7813), (1.5, 1.533, -0.6944), (1.478, 1.54, -0.7813), (1.478, 1.54, -0.6944), (1.457, 1.551, -0.7813), (1.457, 1.551, -0.6944), (1.439, 1.566, -0.7813), (1.439, 1.566, -0.6944), (1.424, 1.584, -0.7813), (1.424, 1.584, -0.6944), (1.413, 1.605, -0.7813), (1.413, 1.605, -0.6944), (1.406, 1.627, -0.7813), (1.406, 1.627, -0.6944), (1.404, 1.65, -0.7813), (1.404, 1.65, -0.6944), (1.406, 1.673, -0.7813), (1.406, 1.673, -0.6944), (1.413, 1.696, -0.7813), (1.413, 1.696, -0.6944), (1.424, 1.716, -0.7813), (1.424, 1.716, -0.6944), (1.439, 1.734, -0.7813), (1.439, 1.734, -0.6944), (1.457, 1.749, -0.7813), (1.457, 1.749, -0.6944), (1.478, 1.76, -0.7813), (1.478, 1.76, -0.6944), (1.5, 1.767, -0.7813), (1.5, 1.767, -0.6944), (0.317, 1.767, -0.7813), (0.317, 1.767, -0.6944), (0.3394, 1.76, -0.7813), (0.3394, 1.76, -0.6944), (0.3599, 1.749, -0.7813), (0.3599, 1.749, -0.6944), (0.378, 1.734, -0.7813), (0.378, 1.734, -0.6944), (0.3928, 1.716, -0.7813), (0.3928, 1.716, -0.6944), (0.4038, 1.696, -0.7813), (0.4038, 1.696, -0.6944), (0.4106, 1.673, -0.7813), (0.4106, 1.673, -0.6944), (0.4129, 1.65, -0.7813), (0.4129, 1.65, -0.6944), (0.4106, 1.627, -0.7813), (0.4106, 1.627, -0.6944), (0.4038, 1.605, -0.7813), (0.4038, 1.605, -0.6944), (0.3928, 1.584, -0.7813), (0.3928, 1.584, -0.6944), (0.378, 1.566, -0.7813), (0.378, 1.566, -0.6944), (0.3599, 1.551, -0.7813), (0.3599, 1.551, -0.6944), (0.3394, 1.54, -0.7813), (0.3394, 1.54, -0.6944), (0.317, 1.533, -0.7813), (0.317, 1.533, -0.6944), (0.2938, 1.531, -0.7813), (0.2938, 1.531, -0.6944), (0.2705, 1.533, -0.7813), (0.2705, 1.533, -0.6944), (0.2482, 1.54, -0.7813), (0.2482, 1.54, -0.6944), (0.2276, 1.551, -0.7813), (0.2276, 1.551, -0.6944), (0.2096, 1.566, -0.7813), (0.2096, 1.566, -0.6944), (0.1948, 1.584, -0.7813), (0.1948, 1.584, -0.6944), (0.1837, 1.605, -0.7813), (0.1837, 1.605, -0.6944), (0.177, 1.627, -0.7813), (0.177, 1.627, -0.6944), (0.1747, 1.65, -0.7813), (0.1747, 1.65, -0.6944), (0.177, 1.673, -0.7813), (0.177, 1.673, -0.6944), (0.1837, 1.696, -0.7813), (0.1837, 1.696, -0.6944), (0.1948, 1.716, -0.7813), (0.1948, 1.716, -0.6944), (0.2096, 1.734, -0.7813), (0.2096, 1.734, -0.6944), (0.2276, 1.749, -0.7813), (0.2276, 1.749, -0.6944), (0.2482, 1.76, -0.7813), (0.2482, 1.76, -0.6944), (0.2705, 1.767, -0.7813), (0.2705, 1.767, -0.6944)], [], [(31, 25, 2, 14), (33, 26, 6, 17), (28, 27, 4, 11), (32, 24, 0, 19), (23, 17, 6, 13), (22, 16, 3, 12), (18, 20, 8, 1), (19, 21, 11, 4), (30, 28, 11, 13), (24, 29, 9, 0), (26, 30, 13, 6), (20, 22, 12, 8), (21, 23, 13, 11), (29, 31, 14, 9), (9, 14, 23, 21), (262, 263, 265, 264), (0, 9, 21, 19), (5, 10, 20, 18), (15, 7, 16, 22), (14, 2, 17, 23), (27, 32, 19, 4), (25, 33, 17, 2), (3, 16, 33, 25), (5, 18, 32, 27), (8, 12, 31, 29), (7, 15, 30, 26), (1, 8, 29, 24), (160, 161, 163, 162), (18, 1, 24, 32), (10, 5, 27, 28), (16, 7, 26, 33), (12, 3, 25, 31), (35, 34, 37, 36), (15, 22, 37, 34), (20, 10, 35, 36), (22, 20, 36, 37), (40, 41, 43, 42), (194, 195, 197, 196), (158, 159, 161, 160), (42, 43, 45, 44), (264, 265, 267, 266), (156, 157, 159, 158), (44, 45, 47, 46), (190, 191, 193, 192), (154, 155, 157, 156), (46, 47, 49, 48), (266, 267, 269, 268), (152, 153, 155, 154), (48, 49, 51, 50), (188, 189, 191, 190), (150, 151, 153, 152), (50, 51, 53, 52), (268, 269, 271, 270), (148, 149, 151, 150), (52, 53, 55, 54), (186, 187, 189, 188), (146, 147, 149, 148), (54, 55, 57, 56), (270, 271, 273, 272), (144, 145, 147, 146), (56, 57, 59, 58), (184, 185, 187, 186), (142, 143, 145, 144), (58, 59, 61, 60), (272, 273, 275, 274), (140, 141, 143, 142), (60, 61, 63, 62), (182, 183, 185, 184), (138, 139, 141, 140), (62, 63, 65, 64), (274, 275, 277, 276), (136, 137, 139, 138), (64, 65, 67, 66), (180, 181, 183, 182), (134, 135, 137, 136), (66, 67, 69, 68), (276, 277, 279, 278), (132, 133, 135, 134), (68, 69, 71, 70), (178, 179, 181, 180), (130, 131, 133, 132), (70, 71, 73, 72), (278, 279, 281, 280), (128, 129, 131, 130), (72, 73, 75, 74), (176, 177, 179, 178), (126, 127, 129, 128), (74, 75, 77, 76), (280, 281, 283, 282), (124, 125, 127, 126), (76, 77, 79, 78), (174, 175, 177, 176), (122, 123, 125, 124), (78, 79, 81, 80), (282, 283, 285, 284), (120, 121, 123, 122), (80, 81, 83, 82), (172, 173, 175, 174), (118, 119, 121, 120), (82, 83, 85, 84), (284, 285, 287, 286), (116, 117, 119, 118), (84, 85, 87, 86), (170, 171, 173, 172), (114, 115, 117, 116), (86, 87, 89, 88), (286, 287, 289, 288), (112, 113, 115, 114), (88, 89, 91, 90), (168, 169, 171, 170), (110, 111, 113, 112), (90, 91, 93, 92), (288, 289, 291, 290), (108, 109, 111, 110), (92, 93, 95, 94), (39, 104, 106, 108, 110, 112, 114, 116, 118, 120, 122, 124, 126, 128, 130, 132, 134, 136, 138, 140, 142, 144, 146, 148, 150, 152, 154, 156, 158, 160, 162, 164), (106, 107, 109, 108), (94, 95, 97, 96), (162, 163, 165, 164), (104, 105, 107, 106), (96, 97, 99, 98), (164, 165, 38, 39), (39, 38, 105, 104), (98, 99, 101, 100), (43, 41, 103, 101, 99, 97, 95, 93, 91, 89, 87, 85, 83, 81, 79, 77, 75, 73, 71, 69, 67, 65, 63, 61, 59, 57, 55, 53, 51, 49, 47, 45), (102, 103, 41, 40), (100, 101, 103, 102), (192, 193, 195, 194), (105, 38, 165, 163, 161, 159, 157, 155, 153, 151, 149, 147, 145, 143, 141, 139, 137, 135, 133, 131, 129, 127, 125, 123, 121, 119, 117, 115, 113, 111, 109, 107), (40, 42, 44, 46, 48, 50, 52, 54, 56, 58, 60, 62, 64, 66, 68, 70, 72, 74, 76, 78, 80, 82, 84, 86, 88, 90, 92, 94, 96, 98, 100, 102), (260, 261, 263, 262), (196, 197, 199, 198), (258, 259, 261, 260), (198, 199, 201, 200), (256, 257, 259, 258), (200, 201, 203, 202), (254, 255, 257, 256), (202, 203, 205, 204), (252, 253, 255, 254), (204, 205, 207, 206), (250, 251, 253, 252), (206, 207, 209, 208), (248, 249, 251, 250), (208, 209, 211, 210), (246, 247, 249, 248), (210, 211, 213, 212), (244, 245, 247, 246), (212, 213, 215, 214), (242, 243, 245, 244), (214, 215, 217, 216), (240, 241, 243, 242), (216, 217, 219, 218), (238, 239, 241, 240), (218, 219, 221, 220), (236, 237, 239, 238), (220, 221, 223, 222), (167, 232, 234, 236, 238, 240, 242, 244, 246, 248, 250, 252, 254, 256, 258, 260, 262, 264, 266, 268, 270, 272, 274, 276, 278, 280, 282, 284, 286, 288, 290, 292), (234, 235, 237, 236), (222, 223, 225, 224), (290, 291, 293, 292), (232, 233, 235, 234), (224, 225, 227, 226), (292, 293, 166, 167), (167, 166, 233, 232), (226, 227, 229, 228), (171, 169, 231, 229, 227, 225, 223, 221, 219, 217, 215, 213, 211, 209, 207, 205, 203, 201, 199, 197, 195, 193, 191, 189, 187, 185, 183, 181, 179, 177, 175, 173), (230, 231, 169, 168), (228, 229, 231, 230), (233, 166, 293, 291, 289, 287, 285, 283, 281, 279, 277, 275, 273, 271, 269, 267, 265, 263, 261, 259, 257, 255, 253, 251, 249, 247, 245, 243, 241, 239, 237, 235), (168, 170, 172, 174, 176, 178, 180, 182, 184, 186, 188, 190, 192, 194, 196, 198, 200, 202, 204, 206, 208, 210, 212, 214, 216, 218, 220, 222, 224, 226, 228, 230)])
me_sofamesh.use_remesh_preserve_volume = False
me_sofamesh.use_remesh_preserve_attributes = False
me_sofamesh.use_mirror_vertex_groups = False
me_sofamesh.update()
me_lightbulbmesh = bpy.data.meshes.new('LightBulbMesh')
me_lightbulbmesh.from_pydata([(-0.1015, 1.188e-08, 0.1758), (-0.1758, 1.188e-08, 0.1015), (-0.203, 1.188e-08, -2.471e-08), (-0.1758, 1.188e-08, -0.1015), (-0.1015, 1.188e-08, -0.1758), (-0.07177, 0.07177, 0.1758), (-0.1243, 0.1243, 0.1015), (-0.1435, 0.1435, -2.471e-08), (-0.1243, 0.1243, -0.1015), (-0.07177, 0.07177, -0.1758), (-1.674e-07, 0.1015, 0.1758), (-1.734e-07, 0.1758, 0.1015), (-1.674e-07, 0.203, -2.471e-08), (-1.795e-07, 0.1758, -0.1015), (-1.704e-07, 0.1015, -0.1758), (-1.926e-07, -9.798e-09, 0.203), (0.07177, 0.07177, 0.1758), (0.1243, 0.1243, 0.1015), (0.1435, 0.1435, -2.471e-08), (0.1243, 0.1243, -0.1015), (0.07177, 0.07177, -0.1758), (-1.709e-07, 1.188e-08, -0.203), (0.1015, 2.302e-09, 0.1758), (0.1758, 2.045e-08, 0.1015), (0.203, 1.44e-08, -2.471e-08), (0.1758, 1.44e-08, -0.1015), (0.1015, 1.138e-08, -0.1758), (0.07177, -0.07177, 0.1758), (0.1243, -0.1243, 0.1015), (0.1435, -0.1435, -2.471e-08), (0.1243, -0.1243, -0.1015), (0.07177, -0.07177, -0.1758), (-1.795e-07, -0.1015, 0.1758), (-1.613e-07, -0.1758, 0.1015), (-1.734e-07, -0.203, -2.471e-08), (-1.734e-07, -0.1758, -0.1015), (-1.704e-07, -0.1015, -0.1758), (-0.07177, -0.07177, 0.1758), (-0.1243, -0.1243, 0.1015), (-0.1435, -0.1435, -2.471e-08), (-0.1243, -0.1243, -0.1015), (-0.07177, -0.07177, -0.1758)], [], [(4, 3, 8, 9), (2, 1, 6, 7), (3, 2, 7, 8), (1, 0, 5, 6), (9, 8, 13, 14), (7, 6, 11, 12), (8, 7, 12, 13), (6, 5, 10, 11), (12, 11, 17, 18), (13, 12, 18, 19), (11, 10, 16, 17), (14, 13, 19, 20), (19, 18, 24, 25), (17, 16, 22, 23), (20, 19, 25, 26), (18, 17, 23, 24), (25, 24, 29, 30), (23, 22, 27, 28), (26, 25, 30, 31), (24, 23, 28, 29), (30, 29, 34, 35), (28, 27, 32, 33), (31, 30, 35, 36), (29, 28, 33, 34), (35, 34, 39, 40), (33, 32, 37, 38), (36, 35, 40, 41), (34, 33, 38, 39), (0, 15, 5), (21, 4, 9), (5, 15, 10), (21, 9, 14), (10, 15, 16), (21, 14, 20), (16, 15, 22), (21, 20, 26), (21, 26, 31), (22, 15, 27), (21, 31, 36), (27, 15, 32), (21, 36, 41), (32, 15, 37), (40, 39, 2, 3), (38, 37, 0, 1), (41, 40, 3, 4), (39, 38, 1, 2), (37, 15, 0), (21, 41, 4)])
me_lightbulbmesh.use_remesh_preserve_volume = False
me_lightbulbmesh.use_remesh_preserve_attributes = False
me_lightbulbmesh.use_mirror_vertex_groups = False
me_lightbulbmesh.update()
me_wallsmesh = bpy.data.meshes.new('WallsMesh')
me_wallsmesh.from_pydata([(-5.0, -5.0, 0.0), (5.0, -5.0, 0.0), (-5.0, 5.0, 0.0), (5.0, 5.0, 0.0), (-5.0, -5.0, 3.0), (-5.0, 5.0, 3.0), (5.0, 5.0, 3.0), (-5.0, -5.0, 3.0), (5.0, -5.0, 3.0), (5.0, 5.0, 3.0), (-5.0, 5.0, 3.0), (5.0, 5.0, 3.0), (-5.0, -5.0, 3.0), (5.0, -5.0, 3.0)], [], [(0, 1, 3, 2), (2, 3, 6, 5), (0, 2, 5, 4), (3, 1, 8, 9), (1, 0, 7, 8), (10, 11, 13, 12)])
me_wallsmesh.use_remesh_preserve_volume = False
me_wallsmesh.use_remesh_preserve_attributes = False
me_wallsmesh.use_mirror_vertex_groups = False
me_wallsmesh.update()

# ---- objects
ob_suzanne = bpy.data.objects.new('Suzanne', me_monkeymesh)
ob_table = bpy.data.objects.new('Table', me_tablemesh)
ob_sofa = bpy.data.objects.new('Sofa', me_sofamesh)
ob_lightbulb = bpy.data.objects.new('LightBulb', me_lightbulbmesh)
ob_room = bpy.data.objects.new('Room', me_wallsmesh)
ob_lamp = bpy.data.objects.new('Lamp', light_lamp)
ob_camera = bpy.data.objects.new('Camera', cam_camera)

# ---- transforms, parenting, visibility, modifiers, constraints
ob_suzanne.location = (2.079, -0.9856, 1.757)
ob_suzanne.rotation_mode = 'AXIS_ANGLE'
ob_suzanne.rotation_axis_angle = (1.655, 0.0, 0.0, -1.0)
ob_suzanne.scale = (0.9999, 1.0, 1.0)
ob_suzanne.lineart.crease_threshold = 0.0
ob_table.location = (1.571, -0.7937, 0.4967)
ob_table.lineart.crease_threshold = 0.0
ob_sofa.location = (-3.288, 0.0, 0.7752)
ob_sofa.rotation_mode = 'AXIS_ANGLE'
ob_sofa.rotation_axis_angle = (0.0, 0.0, 1.0, 0.0)
ob_sofa.lineart.crease_threshold = 0.0
ob_lightbulb.location = (0.0, 0.0, 2.99)
ob_lightbulb.lineart.crease_threshold = 0.0
ob_room.location = (0.0, 0.0, 0.0)
ob_room.lineart.crease_threshold = 0.0
ob_lamp.location = (4.076, 1.005, 5.904)
ob_lamp.rotation_euler = (0.6503, 0.05522, 1.866)
ob_lamp.lock_rotations_4d = False
ob_lamp.empty_display_type = 'ARROWS'
ob_lamp.color = (0.0, 0.0, 0.0, 0.0)
ob_lamp.lineart.crease_threshold = 0.0
ob_camera.location = (7.481, -6.508, 5.344)
ob_camera.rotation_euler = (1.109, 0.01082, 0.8149)
ob_camera.lock_rotations_4d = False
ob_camera.empty_display_type = 'ARROWS'
ob_camera.color = (0.0, 0.0, 0.0, 0.0)
ob_camera.display_type = 'WIRE'
ob_camera.lineart.crease_threshold = 0.0

# ---- collection membership
col_collection_1.objects.link(ob_suzanne)
col_collection_1.objects.link(ob_table)
col_collection_1.objects.link(ob_sofa)
col_collection_1.objects.link(ob_lightbulb)
col_collection_1.objects.link(ob_room)
col_collection_1.objects.link(ob_lamp)
col_collection_1.objects.link(ob_camera)

# ---- scene / render settings (as saved in the file)
scene.camera = ob_camera
scene.frame_start = 1; scene.frame_end = 250; scene.frame_set(1)
scene.render.engine = 'BLENDER_EEVEE_NEXT'
scene.render.resolution_percentage = 50
scene.render.dither_intensity = 0.0
scene.cycles.use_denoising = False
scene.cycles.samples = 10
scene.cycles.sampling_pattern = 'TABULATED_SOBOL'
scene.cycles.light_sampling_threshold = 0.0
scene.cycles.use_adaptive_sampling = False
scene.cycles.use_light_tree = False
scene.cycles.blur_glossy = 0.0
scene.cycles.pixel_filter_type = 'GAUSSIAN'
scene.cycles.sample_clamp_indirect = 0.0
scene.view_settings.view_transform = 'Standard'
bpy.context.view_layer.update()
